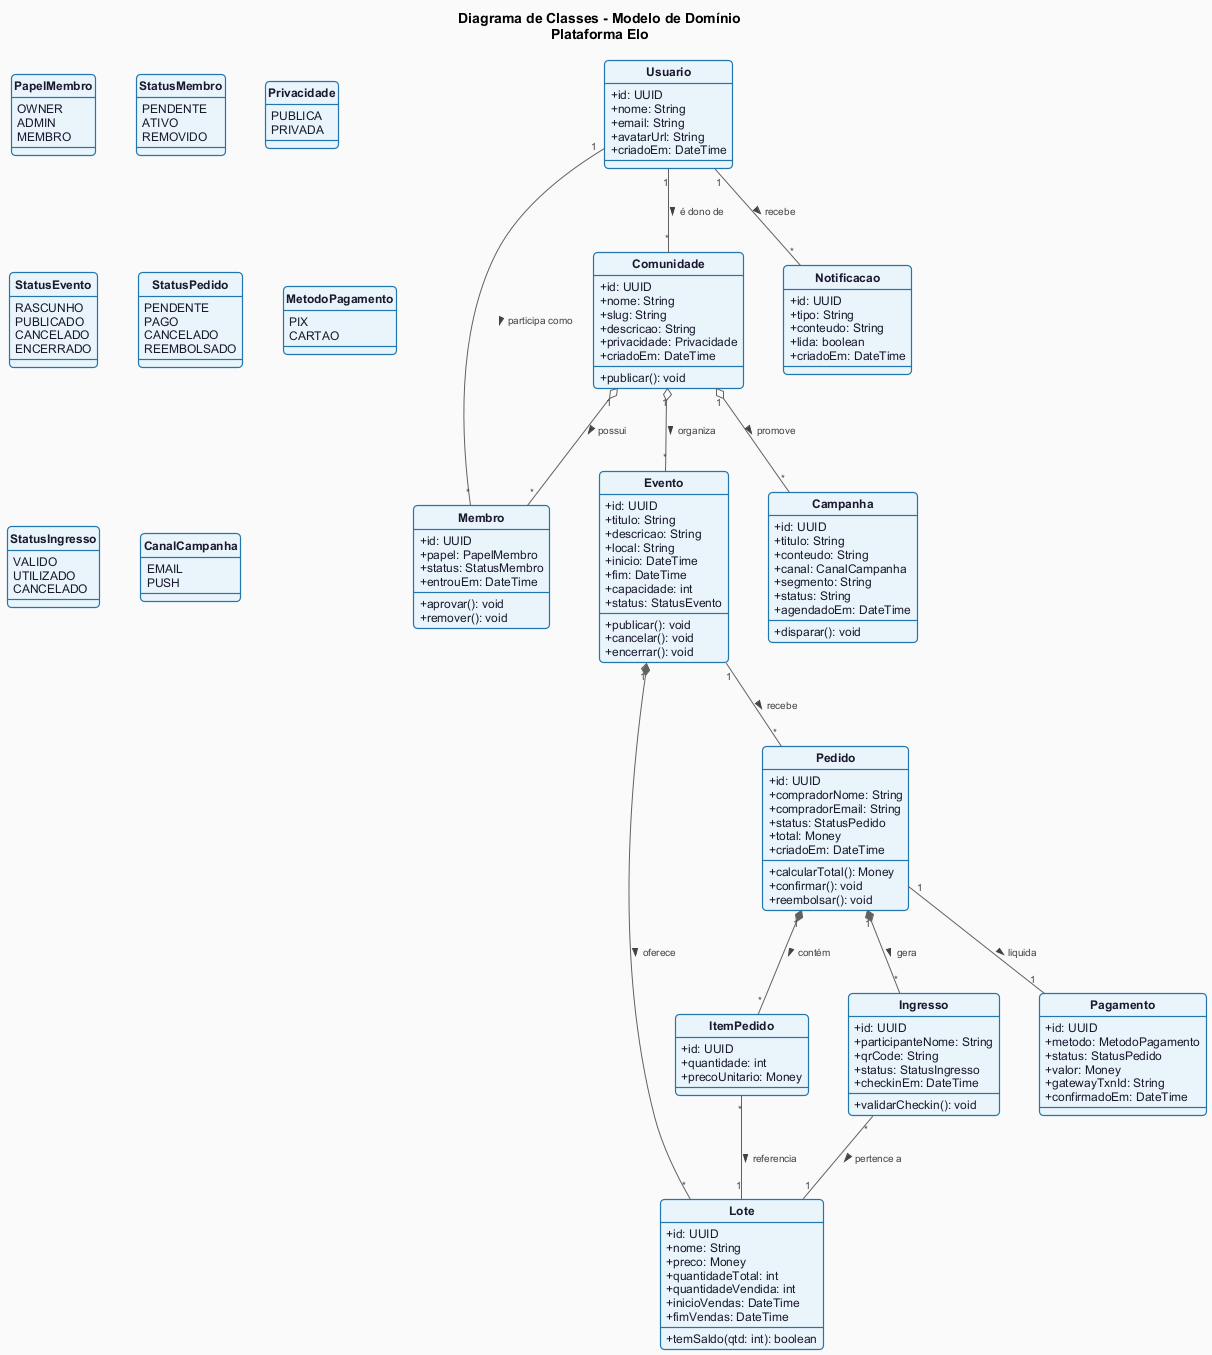

The diagram above was rendered by PlantUML. Its source (embedded in the PNG):
@startuml classes
!include _estilo-comum.puml

title Diagrama de Classes - Modelo de Domínio\nPlataforma Elo

skinparam classFontStyle bold
skinparam classAttributeIconSize 0
hide circle

' ============================================================
' ENUMERAÇÕES
' ============================================================
enum PapelMembro {
  OWNER
  ADMIN
  MEMBRO
}

enum StatusMembro {
  PENDENTE
  ATIVO
  REMOVIDO
}

enum Privacidade {
  PUBLICA
  PRIVADA
}

enum StatusEvento {
  RASCUNHO
  PUBLICADO
  CANCELADO
  ENCERRADO
}

enum StatusPedido {
  PENDENTE
  PAGO
  CANCELADO
  REEMBOLSADO
}

enum MetodoPagamento {
  PIX
  CARTAO
}

enum StatusIngresso {
  VALIDO
  UTILIZADO
  CANCELADO
}

enum CanalCampanha {
  EMAIL
  PUSH
}

' ============================================================
' ENTIDADES
' ============================================================
class Usuario {
  +id: UUID
  +nome: String
  +email: String
  +avatarUrl: String
  +criadoEm: DateTime
}

class Comunidade {
  +id: UUID
  +nome: String
  +slug: String
  +descricao: String
  +privacidade: Privacidade
  +criadoEm: DateTime
  +publicar(): void
}

class Membro {
  +id: UUID
  +papel: PapelMembro
  +status: StatusMembro
  +entrouEm: DateTime
  +aprovar(): void
  +remover(): void
}

class Evento {
  +id: UUID
  +titulo: String
  +descricao: String
  +local: String
  +inicio: DateTime
  +fim: DateTime
  +capacidade: int
  +status: StatusEvento
  +publicar(): void
  +cancelar(): void
  +encerrar(): void
}

class Lote {
  +id: UUID
  +nome: String
  +preco: Money
  +quantidadeTotal: int
  +quantidadeVendida: int
  +inicioVendas: DateTime
  +fimVendas: DateTime
  +temSaldo(qtd: int): boolean
}

class Pedido {
  +id: UUID
  +compradorNome: String
  +compradorEmail: String
  +status: StatusPedido
  +total: Money
  +criadoEm: DateTime
  +calcularTotal(): Money
  +confirmar(): void
  +reembolsar(): void
}

class ItemPedido {
  +id: UUID
  +quantidade: int
  +precoUnitario: Money
}

class Pagamento {
  +id: UUID
  +metodo: MetodoPagamento
  +status: StatusPedido
  +valor: Money
  +gatewayTxnId: String
  +confirmadoEm: DateTime
}

class Ingresso {
  +id: UUID
  +participanteNome: String
  +qrCode: String
  +status: StatusIngresso
  +checkinEm: DateTime
  +validarCheckin(): void
}

class Campanha {
  +id: UUID
  +titulo: String
  +conteudo: String
  +canal: CanalCampanha
  +segmento: String
  +status: String
  +agendadoEm: DateTime
  +disparar(): void
}

class Notificacao {
  +id: UUID
  +tipo: String
  +conteudo: String
  +lida: boolean
  +criadoEm: DateTime
}

' ============================================================
' RELACIONAMENTOS
' ============================================================
Comunidade "1" o-- "*" Membro        : possui >
Usuario    "1" -- "*" Membro          : participa como >
Comunidade "1" o-- "*" Evento         : organiza >
Evento     "1" *-- "*" Lote           : oferece >
Evento     "1" -- "*" Pedido          : recebe >
Pedido     "1" *-- "*" ItemPedido     : contém >
ItemPedido "*" -- "1" Lote            : referencia >
Pedido     "1" -- "1" Pagamento       : liquida >
Pedido     "1" *-- "*" Ingresso       : gera >
Ingresso   "*" -- "1" Lote            : pertence a >
Comunidade "1" o-- "*" Campanha       : promove >
Usuario    "1" -- "*" Notificacao     : recebe >

Usuario "1" -- "*" Comunidade : é dono de >

@enduml